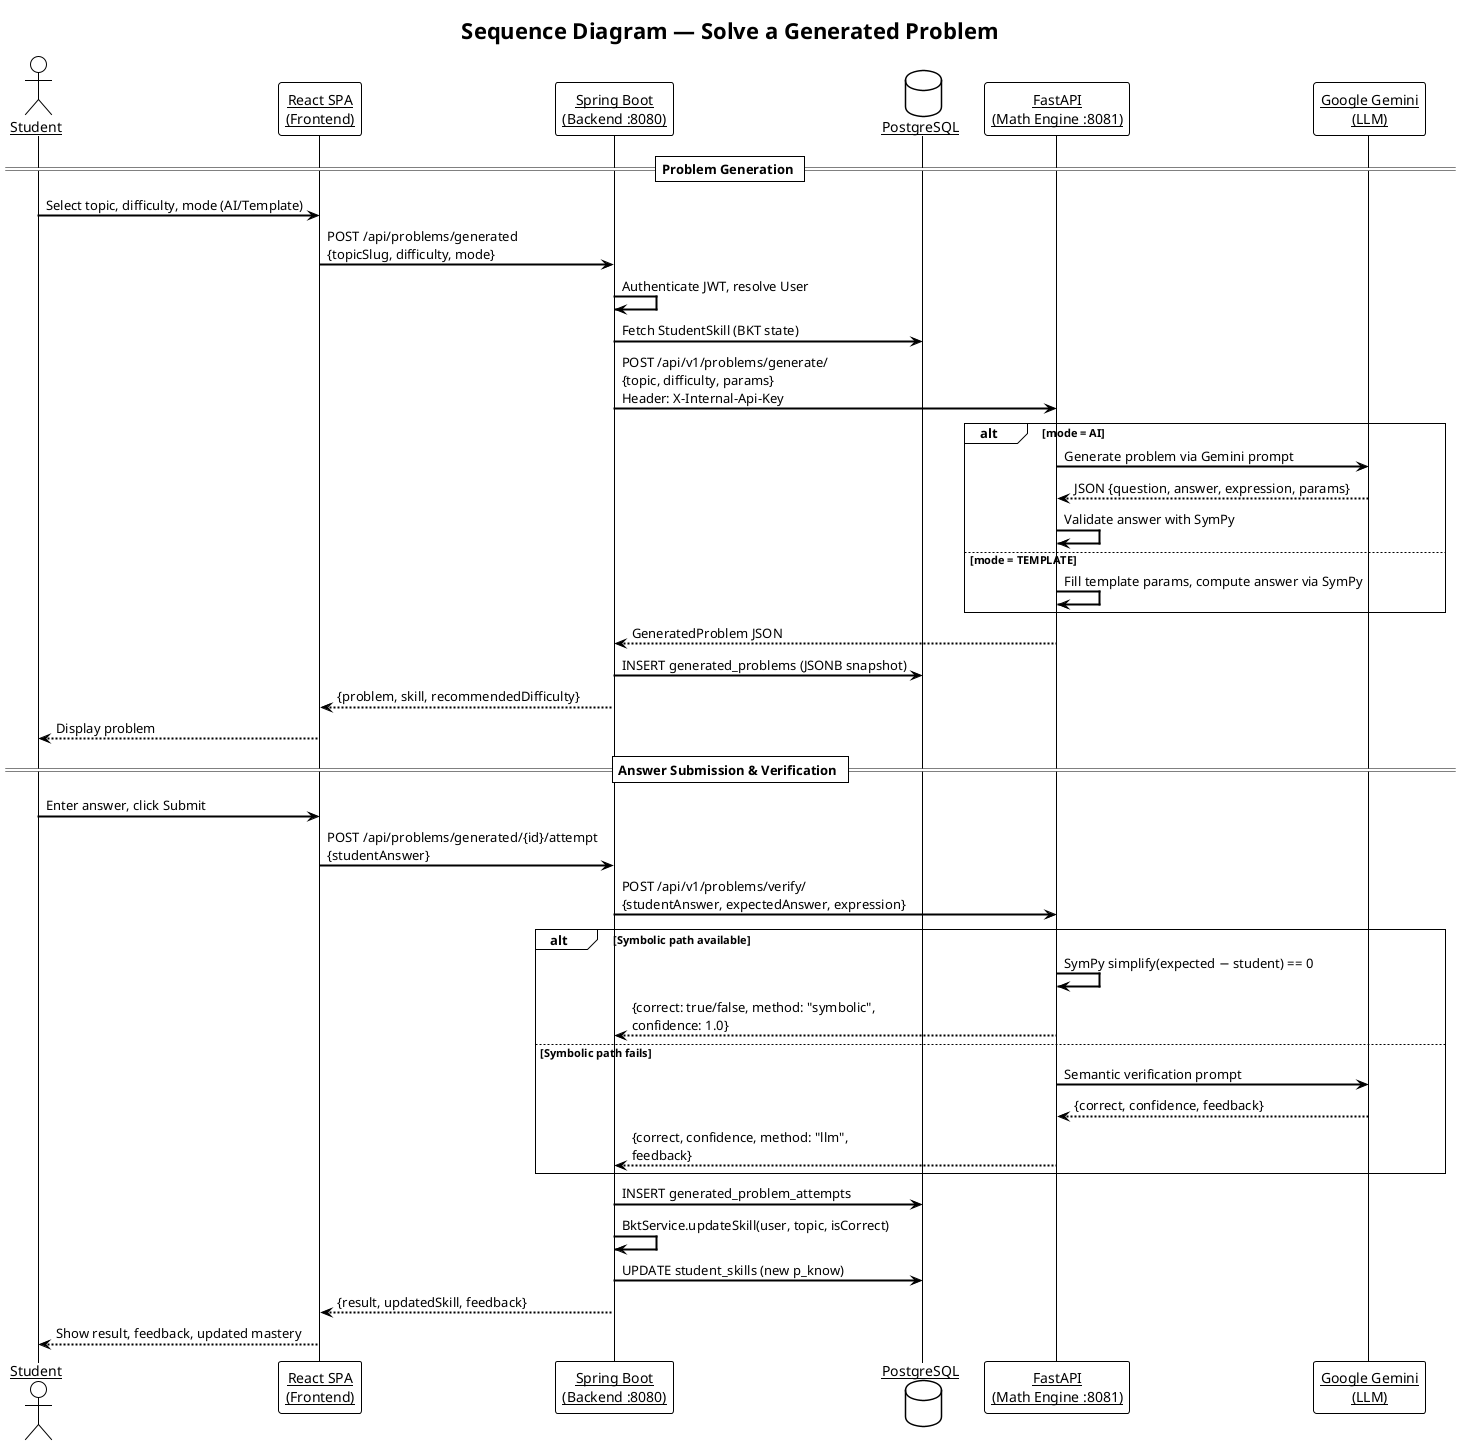

The diagram above was rendered by PlantUML. Its source (embedded in the PNG):
@startuml sequence_solve_problem
!theme plain
skinparam sequenceArrowThickness 2
skinparam sequenceParticipant underline

title Sequence Diagram — Solve a Generated Problem

actor Student as S
participant "React SPA\n(Frontend)" as FE
participant "Spring Boot\n(Backend :8080)" as BE
database "PostgreSQL" as DB
participant "FastAPI\n(Math Engine :8081)" as ME
participant "Google Gemini\n(LLM)" as AI

== Problem Generation ==
S -> FE : Select topic, difficulty, mode (AI/Template)
FE -> BE : POST /api/problems/generated\n{topicSlug, difficulty, mode}
BE -> BE : Authenticate JWT, resolve User
BE -> DB : Fetch StudentSkill (BKT state)
BE -> ME : POST /api/v1/problems/generate/\n{topic, difficulty, params}\nHeader: X-Internal-Api-Key
alt mode = AI
  ME -> AI : Generate problem via Gemini prompt
  AI --> ME : JSON {question, answer, expression, params}
  ME -> ME : Validate answer with SymPy
else mode = TEMPLATE
  ME -> ME : Fill template params, compute answer via SymPy
end
ME --> BE : GeneratedProblem JSON
BE -> DB : INSERT generated_problems (JSONB snapshot)
BE --> FE : {problem, skill, recommendedDifficulty}
FE --> S : Display problem

== Answer Submission & Verification ==
S -> FE : Enter answer, click Submit
FE -> BE : POST /api/problems/generated/{id}/attempt\n{studentAnswer}
BE -> ME : POST /api/v1/problems/verify/\n{studentAnswer, expectedAnswer, expression}
alt Symbolic path available
  ME -> ME : SymPy simplify(expected − student) == 0
  ME --> BE : {correct: true/false, method: "symbolic",\nconfidence: 1.0}
else Symbolic path fails
  ME -> AI : Semantic verification prompt
  AI --> ME : {correct, confidence, feedback}
  ME --> BE : {correct, confidence, method: "llm",\nfeedback}
end
BE -> DB : INSERT generated_problem_attempts
BE -> BE : BktService.updateSkill(user, topic, isCorrect)
BE -> DB : UPDATE student_skills (new p_know)
BE --> FE : {result, updatedSkill, feedback}
FE --> S : Show result, feedback, updated mastery

@enduml